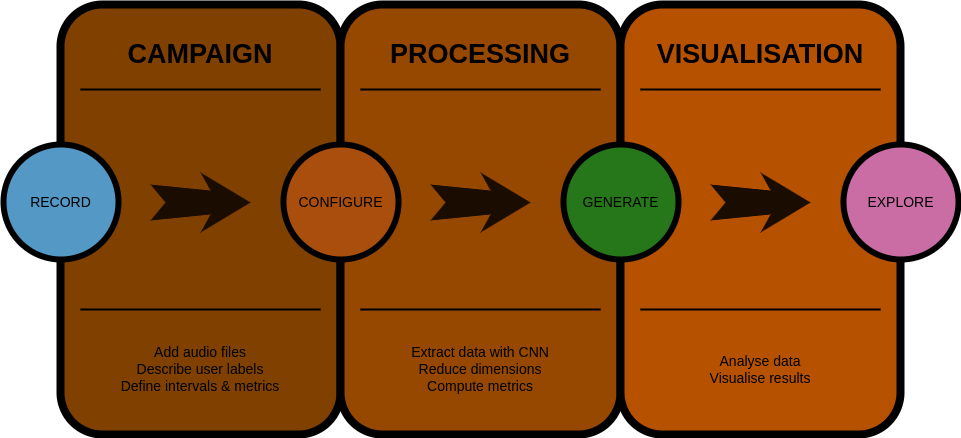

The diagram above was exported from draw.io. Its source (the exported page's mxGraphModel, read from the mxfile embedded in the PNG):
<mxGraphModel dx="1324" dy="692" grid="1" gridSize="10" guides="1" tooltips="1" connect="1" arrows="1" fold="1" page="1" pageScale="1.5" pageWidth="1169" pageHeight="826" background="#ffffff" math="0" shadow="0">
  <root>
    <mxCell id="0" />
    <mxCell id="1" parent="0" />
    <mxCell id="60da8b9f42644d3a-17" value="" style="whiteSpace=wrap;html=1;rounded=1;shadow=0;strokeWidth=8;fontSize=20;align=center;fillColor=#FFC001;strokeColor=#FFFFFF;" parent="1" vertex="1">
      <mxGeometry x="596" y="405" width="280" height="430" as="geometry" />
    </mxCell>
    <mxCell id="60da8b9f42644d3a-18" value="CAMPAIGN" style="text;html=1;strokeColor=none;fillColor=none;align=center;verticalAlign=middle;whiteSpace=wrap;rounded=0;shadow=0;fontSize=27;fontColor=#FFFFFF;fontStyle=1" parent="1" vertex="1">
      <mxGeometry x="596" y="425" width="280" height="60" as="geometry" />
    </mxCell>
    <mxCell id="60da8b9f42644d3a-19" value="&lt;div&gt;Add audio files&lt;/div&gt;&lt;div&gt;Describe user labels&lt;/div&gt;&lt;div&gt;Define intervals &amp;amp; metrics&lt;br&gt;&lt;/div&gt;" style="text;html=1;strokeColor=none;fillColor=none;align=center;verticalAlign=middle;whiteSpace=wrap;rounded=0;shadow=0;fontSize=14;fontColor=#FFFFFF;" parent="1" vertex="1">
      <mxGeometry x="596" y="725" width="280" height="90" as="geometry" />
    </mxCell>
    <mxCell id="60da8b9f42644d3a-20" value="" style="line;strokeWidth=2;html=1;rounded=0;shadow=0;fontSize=27;align=center;fillColor=none;strokeColor=#FFFFFF;" parent="1" vertex="1">
      <mxGeometry x="616" y="485" width="240" height="10" as="geometry" />
    </mxCell>
    <mxCell id="60da8b9f42644d3a-21" value="" style="line;strokeWidth=2;html=1;rounded=0;shadow=0;fontSize=27;align=center;fillColor=none;strokeColor=#FFFFFF;" parent="1" vertex="1">
      <mxGeometry x="616" y="705" width="240" height="10" as="geometry" />
    </mxCell>
    <mxCell id="60da8b9f42644d3a-22" value="RECORD" style="ellipse;whiteSpace=wrap;html=1;rounded=0;shadow=0;strokeWidth=6;fontSize=14;align=center;fillColor=#397DAA;strokeColor=#FFFFFF;fontColor=#FFFFFF;" parent="1" vertex="1">
      <mxGeometry x="539" y="545" width="115" height="115" as="geometry" />
    </mxCell>
    <mxCell id="60da8b9f42644d3a-23" value="" style="html=1;shadow=0;dashed=0;align=center;verticalAlign=middle;shape=mxgraph.arrows2.stylisedArrow;dy=0.6;dx=40;notch=15;feather=0.4;rounded=0;strokeWidth=1;fontSize=27;strokeColor=none;fillColor=#fff2cc;" parent="1" vertex="1">
      <mxGeometry x="686" y="573" width="100" height="60" as="geometry" />
    </mxCell>
    <mxCell id="60da8b9f42644d3a-24" value="" style="whiteSpace=wrap;html=1;rounded=1;shadow=0;strokeWidth=8;fontSize=20;align=center;fillColor=#FFB001;strokeColor=#FFFFFF;" parent="1" vertex="1">
      <mxGeometry x="876" y="405" width="280" height="430" as="geometry" />
    </mxCell>
    <mxCell id="60da8b9f42644d3a-25" value="PROCESSING" style="text;html=1;strokeColor=none;fillColor=none;align=center;verticalAlign=middle;whiteSpace=wrap;rounded=0;shadow=0;fontSize=27;fontColor=#FFFFFF;fontStyle=1" parent="1" vertex="1">
      <mxGeometry x="876" y="425" width="280" height="60" as="geometry" />
    </mxCell>
    <mxCell id="60da8b9f42644d3a-26" value="&lt;div&gt;Extract data with CNN&lt;/div&gt;&lt;div&gt;Reduce dimensions&lt;/div&gt;&lt;div&gt;Compute metrics&lt;br&gt;&lt;/div&gt;" style="text;html=1;strokeColor=none;fillColor=none;align=center;verticalAlign=middle;whiteSpace=wrap;rounded=0;shadow=0;fontSize=14;fontColor=#FFFFFF;" parent="1" vertex="1">
      <mxGeometry x="876" y="725" width="280" height="90" as="geometry" />
    </mxCell>
    <mxCell id="60da8b9f42644d3a-27" value="" style="line;strokeWidth=2;html=1;rounded=0;shadow=0;fontSize=27;align=center;fillColor=none;strokeColor=#FFFFFF;" parent="1" vertex="1">
      <mxGeometry x="896" y="485" width="240" height="10" as="geometry" />
    </mxCell>
    <mxCell id="60da8b9f42644d3a-28" value="" style="line;strokeWidth=2;html=1;rounded=0;shadow=0;fontSize=27;align=center;fillColor=none;strokeColor=#FFFFFF;" parent="1" vertex="1">
      <mxGeometry x="896" y="705" width="240" height="10" as="geometry" />
    </mxCell>
    <mxCell id="60da8b9f42644d3a-29" value="CONFIGURE" style="ellipse;whiteSpace=wrap;html=1;rounded=0;shadow=0;strokeWidth=6;fontSize=14;align=center;fillColor=#EF9353;strokeColor=#FFFFFF;fontColor=#FFFFFF;" parent="1" vertex="1">
      <mxGeometry x="819" y="545" width="115" height="115" as="geometry" />
    </mxCell>
    <mxCell id="60da8b9f42644d3a-30" value="" style="html=1;shadow=0;dashed=0;align=center;verticalAlign=middle;shape=mxgraph.arrows2.stylisedArrow;dy=0.6;dx=40;notch=15;feather=0.4;rounded=0;strokeWidth=1;fontSize=27;strokeColor=none;fillColor=#fff2cc;" parent="1" vertex="1">
      <mxGeometry x="966" y="573" width="100" height="60" as="geometry" />
    </mxCell>
    <mxCell id="60da8b9f42644d3a-31" value="" style="whiteSpace=wrap;html=1;rounded=1;shadow=0;strokeWidth=8;fontSize=20;align=center;fillColor=#FE9900;strokeColor=#FFFFFF;" parent="1" vertex="1">
      <mxGeometry x="1156" y="405" width="280" height="430" as="geometry" />
    </mxCell>
    <mxCell id="60da8b9f42644d3a-32" value="&lt;div&gt;VISUALISATION&lt;/div&gt;" style="text;html=1;strokeColor=none;fillColor=none;align=center;verticalAlign=middle;whiteSpace=wrap;rounded=0;shadow=0;fontSize=27;fontColor=#FFFFFF;fontStyle=1" parent="1" vertex="1">
      <mxGeometry x="1156" y="425" width="280" height="60" as="geometry" />
    </mxCell>
    <mxCell id="60da8b9f42644d3a-33" value="&lt;div&gt;Analyse data&lt;/div&gt;&lt;div&gt;Visualise results&lt;br&gt;&lt;/div&gt;" style="text;html=1;strokeColor=none;fillColor=none;align=center;verticalAlign=middle;whiteSpace=wrap;rounded=0;shadow=0;fontSize=14;fontColor=#FFFFFF;" parent="1" vertex="1">
      <mxGeometry x="1156" y="725" width="280" height="90" as="geometry" />
    </mxCell>
    <mxCell id="60da8b9f42644d3a-34" value="" style="line;strokeWidth=2;html=1;rounded=0;shadow=0;fontSize=27;align=center;fillColor=none;strokeColor=#FFFFFF;" parent="1" vertex="1">
      <mxGeometry x="1176" y="485" width="240" height="10" as="geometry" />
    </mxCell>
    <mxCell id="60da8b9f42644d3a-35" value="" style="line;strokeWidth=2;html=1;rounded=0;shadow=0;fontSize=27;align=center;fillColor=none;strokeColor=#FFFFFF;" parent="1" vertex="1">
      <mxGeometry x="1176" y="705" width="240" height="10" as="geometry" />
    </mxCell>
    <mxCell id="60da8b9f42644d3a-36" value="GENERATE" style="ellipse;whiteSpace=wrap;html=1;rounded=0;shadow=0;strokeWidth=6;fontSize=14;align=center;fillColor=#68B85C;strokeColor=#FFFFFF;fontColor=#FFFFFF;" parent="1" vertex="1">
      <mxGeometry x="1099" y="545" width="115" height="115" as="geometry" />
    </mxCell>
    <mxCell id="60da8b9f42644d3a-37" value="" style="html=1;shadow=0;dashed=0;align=center;verticalAlign=middle;shape=mxgraph.arrows2.stylisedArrow;dy=0.6;dx=40;notch=15;feather=0.4;rounded=0;strokeWidth=1;fontSize=27;strokeColor=none;fillColor=#fff2cc;" parent="1" vertex="1">
      <mxGeometry x="1246" y="573" width="100" height="60" as="geometry" />
    </mxCell>
    <mxCell id="60da8b9f42644d3a-38" value="&lt;div&gt;EXPLORE&lt;/div&gt;" style="ellipse;whiteSpace=wrap;html=1;rounded=0;shadow=0;strokeWidth=6;fontSize=14;align=center;fillColor=#BF639A;strokeColor=#FFFFFF;fontColor=#FFFFFF;" parent="1" vertex="1">
      <mxGeometry x="1379" y="545" width="115" height="115" as="geometry" />
    </mxCell>
  </root>
</mxGraphModel>